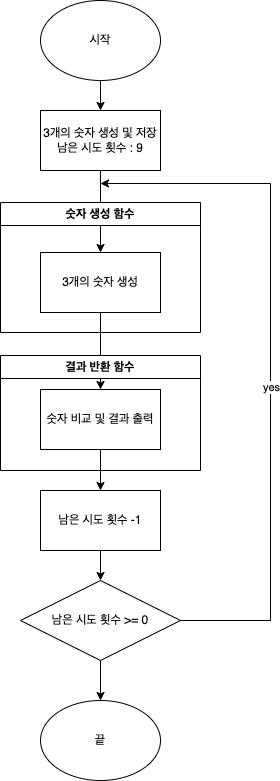

The diagram above was exported from draw.io. Its source (the exported page's mxGraphModel, read from the mxfile embedded in the PNG):
<mxGraphModel dx="1426" dy="1913" grid="1" gridSize="10" guides="1" tooltips="1" connect="1" arrows="1" fold="1" page="1" pageScale="1" pageWidth="827" pageHeight="1169" math="0" shadow="0">
  <root>
    <mxCell id="0" />
    <mxCell id="1" parent="0" />
    <mxCell id="5Tp_BlFhkL8ftUalGNeB-8" style="edgeStyle=orthogonalEdgeStyle;rounded=0;orthogonalLoop=1;jettySize=auto;html=1;exitX=0.5;exitY=1;exitDx=0;exitDy=0;entryX=0.5;entryY=0;entryDx=0;entryDy=0;" edge="1" parent="1" source="5Tp_BlFhkL8ftUalGNeB-1">
      <mxGeometry relative="1" as="geometry">
        <mxPoint x="400" y="-1010" as="targetPoint" />
      </mxGeometry>
    </mxCell>
    <mxCell id="5Tp_BlFhkL8ftUalGNeB-1" value="시작" style="ellipse;whiteSpace=wrap;html=1;" vertex="1" parent="1">
      <mxGeometry x="340" y="-1120" width="120" height="80" as="geometry" />
    </mxCell>
    <mxCell id="5Tp_BlFhkL8ftUalGNeB-26" style="edgeStyle=orthogonalEdgeStyle;rounded=0;orthogonalLoop=1;jettySize=auto;html=1;exitX=0.5;exitY=1;exitDx=0;exitDy=0;entryX=0.5;entryY=0;entryDx=0;entryDy=0;" edge="1" parent="1" source="5Tp_BlFhkL8ftUalGNeB-24" target="5Tp_BlFhkL8ftUalGNeB-31">
      <mxGeometry relative="1" as="geometry">
        <mxPoint x="400" y="-938" as="sourcePoint" />
        <mxPoint x="400" y="-908" as="targetPoint" />
      </mxGeometry>
    </mxCell>
    <mxCell id="5Tp_BlFhkL8ftUalGNeB-24" value="3개의 숫자 생성 및 저장&lt;br&gt;남은 시도 횟수 : 9" style="rounded=0;whiteSpace=wrap;html=1;" vertex="1" parent="1">
      <mxGeometry x="340" y="-1010" width="120" height="60" as="geometry" />
    </mxCell>
    <mxCell id="5Tp_BlFhkL8ftUalGNeB-32" value="숫자 생성 함수" style="swimlane;whiteSpace=wrap;html=1;" vertex="1" parent="1">
      <mxGeometry x="300" y="-918" width="200" height="130" as="geometry" />
    </mxCell>
    <mxCell id="5Tp_BlFhkL8ftUalGNeB-31" value="3개의 숫자 생성" style="rounded=0;whiteSpace=wrap;html=1;" vertex="1" parent="5Tp_BlFhkL8ftUalGNeB-32">
      <mxGeometry x="40" y="50" width="120" height="60" as="geometry" />
    </mxCell>
    <mxCell id="5Tp_BlFhkL8ftUalGNeB-39" style="edgeStyle=orthogonalEdgeStyle;rounded=0;orthogonalLoop=1;jettySize=auto;html=1;exitX=0.5;exitY=1;exitDx=0;exitDy=0;entryX=0.5;entryY=0;entryDx=0;entryDy=0;" edge="1" parent="1" source="5Tp_BlFhkL8ftUalGNeB-33" target="5Tp_BlFhkL8ftUalGNeB-38">
      <mxGeometry relative="1" as="geometry" />
    </mxCell>
    <mxCell id="5Tp_BlFhkL8ftUalGNeB-33" value="숫자 비교 및 결과 출력" style="rounded=0;whiteSpace=wrap;html=1;" vertex="1" parent="1">
      <mxGeometry x="340" y="-731" width="120" height="60" as="geometry" />
    </mxCell>
    <mxCell id="5Tp_BlFhkL8ftUalGNeB-34" style="edgeStyle=orthogonalEdgeStyle;rounded=0;orthogonalLoop=1;jettySize=auto;html=1;exitX=0.5;exitY=1;exitDx=0;exitDy=0;entryX=0.5;entryY=0;entryDx=0;entryDy=0;" edge="1" parent="1" source="5Tp_BlFhkL8ftUalGNeB-31" target="5Tp_BlFhkL8ftUalGNeB-33">
      <mxGeometry relative="1" as="geometry" />
    </mxCell>
    <mxCell id="5Tp_BlFhkL8ftUalGNeB-35" value="결과 반환 함수" style="swimlane;whiteSpace=wrap;html=1;" vertex="1" parent="1">
      <mxGeometry x="300" y="-765" width="200" height="115" as="geometry" />
    </mxCell>
    <mxCell id="5Tp_BlFhkL8ftUalGNeB-50" style="edgeStyle=orthogonalEdgeStyle;rounded=0;orthogonalLoop=1;jettySize=auto;html=1;exitX=0.5;exitY=1;exitDx=0;exitDy=0;entryX=0.5;entryY=0;entryDx=0;entryDy=0;" edge="1" parent="1" source="5Tp_BlFhkL8ftUalGNeB-38" target="5Tp_BlFhkL8ftUalGNeB-40">
      <mxGeometry relative="1" as="geometry" />
    </mxCell>
    <mxCell id="5Tp_BlFhkL8ftUalGNeB-38" value="남은 시도 횟수 -1" style="rounded=0;whiteSpace=wrap;html=1;" vertex="1" parent="1">
      <mxGeometry x="340" y="-630" width="120" height="60" as="geometry" />
    </mxCell>
    <mxCell id="5Tp_BlFhkL8ftUalGNeB-47" value="" style="edgeStyle=orthogonalEdgeStyle;rounded=0;orthogonalLoop=1;jettySize=auto;html=1;exitX=1;exitY=0.5;exitDx=0;exitDy=0;" edge="1" parent="1" source="5Tp_BlFhkL8ftUalGNeB-40">
      <mxGeometry relative="1" as="geometry">
        <mxPoint x="480" y="-407" as="sourcePoint" />
        <mxPoint x="400" y="-937" as="targetPoint" />
        <Array as="points">
          <mxPoint x="570" y="-500" />
          <mxPoint x="570" y="-937" />
        </Array>
      </mxGeometry>
    </mxCell>
    <mxCell id="5Tp_BlFhkL8ftUalGNeB-49" value="yes" style="edgeLabel;html=1;align=center;verticalAlign=middle;resizable=0;points=[];" vertex="1" connectable="0" parent="5Tp_BlFhkL8ftUalGNeB-47">
      <mxGeometry x="-0.0703" relative="1" as="geometry">
        <mxPoint as="offset" />
      </mxGeometry>
    </mxCell>
    <mxCell id="5Tp_BlFhkL8ftUalGNeB-52" style="edgeStyle=orthogonalEdgeStyle;rounded=0;orthogonalLoop=1;jettySize=auto;html=1;exitX=0.5;exitY=1;exitDx=0;exitDy=0;" edge="1" parent="1" source="5Tp_BlFhkL8ftUalGNeB-40">
      <mxGeometry relative="1" as="geometry">
        <mxPoint x="400" y="-470" as="targetPoint" />
      </mxGeometry>
    </mxCell>
    <mxCell id="5Tp_BlFhkL8ftUalGNeB-55" style="edgeStyle=orthogonalEdgeStyle;rounded=0;orthogonalLoop=1;jettySize=auto;html=1;exitX=0.5;exitY=1;exitDx=0;exitDy=0;entryX=0.5;entryY=0;entryDx=0;entryDy=0;" edge="1" parent="1" source="5Tp_BlFhkL8ftUalGNeB-40" target="5Tp_BlFhkL8ftUalGNeB-54">
      <mxGeometry relative="1" as="geometry" />
    </mxCell>
    <mxCell id="5Tp_BlFhkL8ftUalGNeB-40" value="남은 시도 횟수 &amp;gt;= 0" style="rhombus;whiteSpace=wrap;html=1;" vertex="1" parent="1">
      <mxGeometry x="320" y="-540" width="160" height="80" as="geometry" />
    </mxCell>
    <mxCell id="5Tp_BlFhkL8ftUalGNeB-54" value="끝" style="ellipse;whiteSpace=wrap;html=1;" vertex="1" parent="1">
      <mxGeometry x="340" y="-420" width="120" height="80" as="geometry" />
    </mxCell>
  </root>
</mxGraphModel>